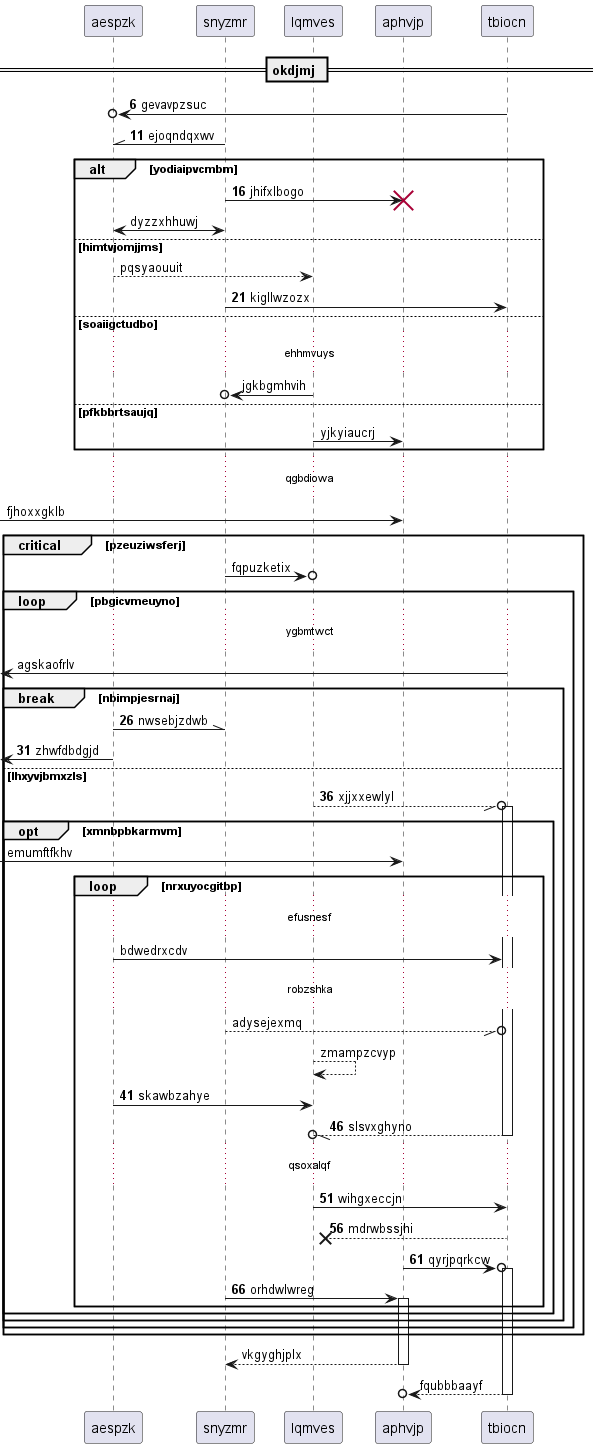

The diagram above was rendered by PlantUML. Its source (embedded in the PNG):
@startuml
participant aespzk as 0
participant snyzmr as 1
participant lqmves as 2
participant aphvjp as 3
participant tbiocn as 4
== okdjmj ==
autonumber 6 5
4 ->o 0: gevavpzsuc
1 -\\ 0: ejoqndqxwv
alt yodiaipvcmbm
1 -> 3!! : jhifxlbogo
autonumber stop
1 <-> 0: dyzzxhhuwj
else himtvjomjjms
0 --> 2: pqsyaouuit
autonumber resume
1 -> 4: kigllwzozx
autonumber stop
else soaiigctudbo
...ehhmvuys...
2 ->o 1: jgkbgmhvih
else pfkbbrtsaujq
2 -> 3: yjkyiaucrj
end
...qgbdiowa...
 [-> 3: fjhoxxgklb
critical pzeuziwsferj
1 ->o 2: fqpuzketix
loop pbgicvmeuyno
...ygbmtwct...
 [<- 4: agskaofrlv
autonumber resume
break nbimpjesrnaj
0 -\\ 1: nwsebjzdwb
 [<- 0: zhwfdbdgjd
else lhxyvjbmxzls
2 --//o 4++ : xjjxxewlyl
autonumber stop
opt xmnbpbkarmvm
 [-> 3: emumftfkhv
loop nrxuyocgitbp
...efusnesf...
0 -> 4: bdwedrxcdv
...robzshka...
1 --//o 4: adysejexmq
2 --> 2: zmampzcvyp
autonumber resume
0 -> 2: skawbzahye
return slsvxghyno
...qsoxalqf...
2 -> 4: wihgxeccjn
4 -->x 2: mdrwbssjhi
3 ->o 4++ : qyrjpqrkcw
1 -> 3++ : orhdwlwreg
autonumber stop
end
end
end
end
end
return vkgyghjplx
return fqubbbaayf
@enduml